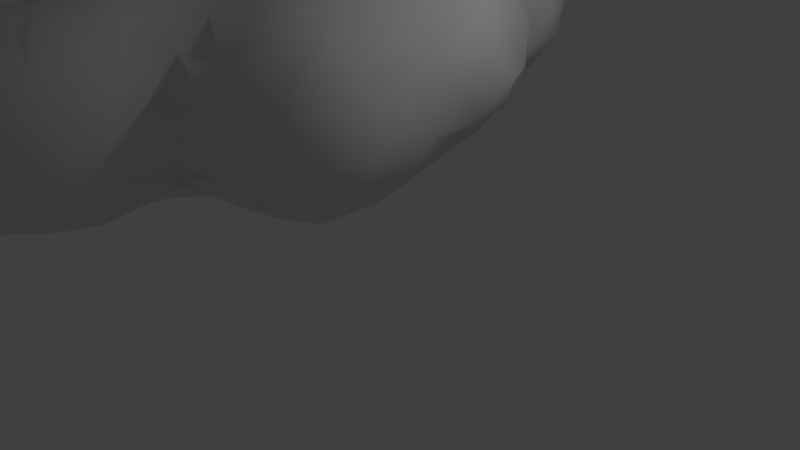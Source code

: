 # Source: cave.blend  (saved by Blender 2.69.0; exported with 4.5.12 LTS)
import bpy
from mathutils import Matrix  # noqa: F401  (used for matrix-valued properties, if any)

bpy.ops.wm.read_factory_settings(use_empty=True)
scene = bpy.context.scene
scene.name = 'Scene'

# ---- collections
col_collection_1 = bpy.data.collections.new('Collection 1'); scene.collection.children.link(col_collection_1)

# ---- world
world_world = bpy.data.worlds.new('World'); scene.world = world_world
world_world.color = (0.05088, 0.05088, 0.05088)
world_world.use_sun_shadow = False
world_world.sun_shadow_jitter_overblur = 0.0
world_world.cycles.sampling_method = 'MANUAL'
world_world.cycles.sample_map_resolution = 256

# ---- cameras
cam_camera = bpy.data.cameras.new('Camera')
cam_camera.clip_end = 100.0
cam_camera.lens = 35.0
cam_camera.sensor_width = 32.0
cam_camera.sensor_height = 18.0
cam_camera.ortho_scale = 7.314
cam_camera.dof.focus_distance = 0.0
cam_camera.dof.aperture_fstop = 128.0

# ---- lights
light_lamp = bpy.data.lights.new('Lamp', 'POINT')
light_lamp.transmission_factor = 0.0
light_lamp.cutoff_distance = 30.0
light_lamp.energy = 100.0
light_lamp.shadow_buffer_clip_start = 1.001
light_lamp.shadow_soft_size = 0.1
light_lamp.shadow_maximum_resolution = 0.006
light_lamp.use_absolute_resolution = True
light_lamp.cycles.use_multiple_importance_sampling = False

# ---- meshes
me_mesh = bpy.data.meshes.new('Mesh')
me_mesh.from_pydata([(-5.4, -1.0, -1.54), (-5.0, -1.4, -1.717), (-5.0, -1.065, -1.4), (-4.62, -0.6, -1.0), (-5.0, -0.6578, -0.6), (-4.7, -1.0, 0.2), (-5.0, -0.3584, 0.2), (-5.4, -1.0, -0.1831), (-5.015, -1.4, 0.2), (-5.0, -0.2, -0.6961), (-5.0, 0.2, -0.972), (-5.4, 0.6, -0.9119), (-5.363, 0.2, -0.6), (-5.195, -0.2, -0.2), (-5.4, 0.1352, 0.2), (-5.8, 0.3939, -0.2), (-5.92, 0.6, -0.6), (-6.2, 0.6157, -0.2), (-6.2, 1.0, -0.899), (-5.8, 0.9197, -1.0), (-5.8, 1.4, -1.247), (-6.2, 1.8, -1.128), (-5.807, 2.2, -1.4), (-5.8, 2.6, -1.578), (-5.8, 3.0, -1.73), (-6.2, 2.6, -1.222), (-6.2, 3.0, -1.377), (-6.6, 3.0, -1.174), (-6.6, 3.4, -1.303), (-6.2, 3.4, -1.595), (-6.6, 3.8, -1.447), (-6.2, 3.8, -1.741), (-6.6, 4.2, -1.628), (-6.446, 4.6, -1.8), (-6.6, 5.0, -1.671), (-6.2, 5.0, -1.851), (-6.6, 5.8, -1.614), (-6.2, 6.2, -1.671), (-5.8, 5.8, -1.584), (-5.547, 6.2, -1.4), (-5.4, 5.8, -1.357), (-5.4, 6.6, -1.316), (-5.0, 6.2, -1.224), (-5.4, 7.0, -1.128), (-5.0, 7.027, -1.0), (-4.6, 6.6, -1.155), (-4.6, 5.8, -1.018), (-5.0, 5.4, -1.16), (-4.6, 5.4, -0.8696), (-4.761, 5.0, -1.0), (-3.8, 5.0, -0.7342), (-3.8, 5.8, -0.9099), (-4.2, 6.062, -1.0), (-3.8, 6.6, -0.7467), (-3.4, 6.2, -0.7575), (-3.0, 6.2, -0.6245), (-3.4, 6.6, -0.4039), (-3.0, 6.531, -0.2), (-3.4, 6.803, 0.2), (-3.0, 6.6, 0.3091), (-3.4, 6.6, 0.7206), (-3.0, 6.2, 1.123), (-3.4, 5.8, 1.348), (-2.6, 5.602, 1.4), (-3.0, 5.4, 1.464), (-2.2, 6.005, 1.0), (-2.6, 6.419, 0.6), (-2.2, 6.211, 0.2), (-1.8, 5.818, 1.0), (-1.4, 5.623, 1.0), (-1.8, 5.4, 1.428), (-1.4, 4.6, 1.514), (-1.8, 4.2, 1.524), (-1.8, 3.8, 1.373), (-1.59, 3.4, 1.4), (-1.8, 3.0, 1.352), (-1.4, 2.6, 1.339), (-1.304, 5.0, 1.4), (-2.2, 5.0, 1.616), (-2.6, 4.6, 1.504), (-1.8, 5.987, 0.2), (-1.4, 5.731, 0.2), (-1.8, 5.4, -0.5251), (-1.4, 5.4, -0.3021), (-2.2, 5.591, -0.6), (-1.817, 5.8, -0.2), (-2.2, 6.075, -0.2), (-3.8, 6.885, 0.6), (-4.2, 6.6, 1.012), (-4.6, 6.865, 1.0), (-5.0, 6.6, 1.096), (-4.2, 7.18, 0.6), (-3.8, 7.064, 0.2), (-4.277, 7.4, -0.2), (-4.2, 7.0, -0.811), (-5.0, 7.511, -0.2), (-4.6, 7.513, 0.2), (-5.0, 7.4, 0.4144), (-5.4, 7.4, 0.07364), (-5.8, 7.4, -0.0859), (-5.4, 7.4, -0.4492), (-5.8, 7.4, -0.6815), (-6.2, 7.4, -1.012), (-6.2, 7.101, -1.4), (-6.632, 7.4, -1.0), (-6.6, 7.527, -0.6), (-6.78, 7.4, -0.2), (-6.2, 7.48, -0.2), (-6.2, 7.276, 0.2), (-6.6, 7.0, 0.4228), (-6.2, 6.6, 0.6481), (-6.528, 6.2, 0.6), (-5.8, 6.2, 0.7759), (-5.8, 6.917, 0.6), (-5.4, 7.0, 0.7444), (-5.461, 5.8, 1.0), (-5.4, 5.4, 1.308), (-5.8, 5.4, 0.7256), (-7.0, 6.6, 0.4369), (-7.28, 6.2, 0.2), (-7.4, 6.6, -0.01004), (-7.087, 5.8, 0.2), (-7.513, 6.2, -0.2), (-7.0, 7.363, -0.6), (-7.376, 7.0, -0.6), (-4.6, 7.336, 0.6), (-3.4, 5.4, -0.8991), (-3.0, 4.6, -0.6641), (-3.0, 5.0, -0.8335), (-2.6, 5.4, -0.8236), (-2.6, 4.452, -0.6), (-3.0, 4.2, -0.5029), (-2.6, 3.8, -0.4601), (-2.564, 3.4, -0.6), (-1.8, 3.4, -0.4657), (-1.4, 3.8, -0.4797), (-1.4, 4.6, -0.5359), (-1.8, 4.412, -0.6), (-1.0, 4.2, -0.4161), (-2.2, 4.2, -0.5257), (-0.6, 3.8, -0.5027), (-0.6, 4.2, -0.2445), (-1.0, 3.0, -0.5811), (-0.6, 3.138, -0.6), (-0.6, 2.369, -0.6), (-1.0, 2.2, -0.7443), (-1.0, 1.8, -1.121), (-0.6, 1.743, -1.0), (-0.2, 1.4, -1.114), (-0.2, 1.8, -0.8493), (-0.2, 2.2, -0.6153), (-1.4, 2.6, -0.6886), (-0.2, 3.0, -0.5034), (0.2, 2.6, -0.3876), (0.2, 3.0, -0.2352), (-3.4, 4.342, -0.6), (-2.2, 4.6, -0.6986), (-1.8, 5.0, -0.6635), (-5.4, 5.4, -1.513), (-7.0, 5.8, -1.378), (-6.866, 5.4, -1.4), (-7.0, 5.0, -1.174), (-6.908, 4.6, -1.4), (-7.0, 4.2, -1.174), (-7.0, 3.4, -1.124), (-7.4, 3.578, -1.0), (-7.4, 2.6, -1.075), (-7.0, 2.712, -1.0), (-7.4, 2.2, -0.7635), (-7.0, 2.058, -0.6), (-7.4, 1.942, -0.2), (-6.982, 1.8, -0.2), (-7.8, 1.907, 0.2), (-6.817, 1.4, -0.2), (-6.6, 1.8, -0.8249), (-6.6, 1.2, -0.6), (-6.346, 1.4, -1.0), (-6.412, 2.2, -1.0), (-7.8, 1.897, -0.6), (-7.907, 1.8, -0.2), (-7.8, 2.185, -1.0), (-8.2, 1.971, -1.0), (-8.6, 1.581, -0.6), (-8.2, 1.739, -0.6), (-8.606, 1.8, -1.0), (-7.8, 2.6, -1.24), (-8.258, 3.0, -1.4), (-8.6, 2.2, -1.321), (-7.8, 3.4, -1.161), (-7.092, 4.6, -1.0), (-7.127, 5.0, -0.6), (-7.108, 4.6, -0.2), (-7.0, 5.039, -0.2), (-6.752, 5.4, 0.2), (-7.4, 4.101, -0.6), (-7.159, 5.4, -1.0), (-7.31, 5.8, -1.0), (-7.142, 6.2, -1.4), (-7.0, 6.6, -1.504), (-6.6, 6.6, -1.657), (-6.6, 7.0, -1.489), (-7.455, 6.2, -1.0), (-7.555, 6.6, -0.6), (-7.4, 6.7, -1.0), (-5.8, 5.155, -1.8), (-5.8, 3.8, -1.929), (-5.4, 3.4, -1.999), (-5.4, 4.2, -1.953), (-5.4, 2.6, -1.875), (-5.0, 2.2, -1.964), (-5.4, 2.2, -1.712), (-5.0, 1.8, -1.79), (-5.315, 1.4, -1.4), (-5.4, 1.0, -1.147), (-5.0, 1.0, -1.306), (-5.0, 0.6, -1.128), (-4.6, 0.7211, -1.4), (-4.2, 1.0, -1.746), (-4.2, 1.4, -1.999), (-4.6, 1.8, -2.029), (-4.2, 2.2, -2.144), (-3.8, 1.8, -2.131), (-4.616, 1.4, -1.8), (-3.8, 1.0, -1.887), (-3.4, 0.703, -1.8), (-3.8, 0.6, -1.652), (-3.576, 0.2, -1.4), (-3.8, -0.2, -1.227), (-3.4, -0.7579, -1.4), (-3.0, -0.6, -1.358), (-2.6, -0.2361, -1.4), (-3.0, -0.08879, -1.4), (-2.6, 0.2, -1.639), (-2.2, 0.7849, -1.8), (-1.8, 1.0, -1.744), (-1.4, 0.6, -1.711), (-1.8, 0.2, -1.635), (-1.0, 0.2, -1.665), (-1.4, -0.2, -1.485), (-1.0, -0.3318, -1.4), (-1.4, -0.6, -1.284), (-1.4, -1.0, -1.15), (-1.0, -0.9019, -1.0), (-1.239, -1.4, -1.0), (-1.0, -1.376, -0.6), (-0.6, -1.0, -0.7115), (-0.2, -0.7589, -1.0), (-0.6, -0.6, -1.197), (-0.2, 0.04352, -1.4), (0.2, -0.2, -1.227), (0.1933, -0.6, -1.0), (-0.01737, -1.0, -0.6), (0.6, -0.9611, -0.2), (0.6, -0.7761, -0.6), (0.9611, -0.6, -0.2), (-2.2, -0.6, -1.375), (-2.013, -1.0, -1.4), (-1.8, -0.2987, -1.4), (-4.2, -0.6, -1.227), (-4.6, 0.2, -1.211), (-4.2, 0.3936, -1.4), (-3.0, 1.0, -2.026), (-3.4, 1.4, -2.092), (-5.662, 1.8, -1.4), (-4.6, 2.6, -2.108), (-5.0, 3.0, -2.075), (-4.6, 3.4, -1.993), (-5.0, 3.8, -1.948), (-6.6, 0.9594, -0.2), (-5.8, 0.6, 0.4506), (-5.8, 1.0, 0.8586), (-6.323, 1.0, 0.6), (-4.405, -1.0, -1.4), (-4.2, -1.4, -1.705), (-3.8, -1.621, -1.8), (-3.8, -1.0, -1.552), (-3.4, -1.8, -1.829), (-3.8, -2.2, -1.934), (-3.4, -3.0, -1.689), (-3.553, -3.4, -1.4), (-3.4, -3.58, -1.0), (-3.8, -3.706, -0.6), (-4.2, -3.649, -1.0), (-4.2, -3.55, -0.2), (-4.6, -3.494, -1.0), (-4.2, -3.449, -1.4), (-4.6, -3.287, -1.4), (-4.2, -3.0, -1.757), (-4.2, -2.6, -1.89), (-4.6, -2.2, -1.905), (-5.0, -2.6, -1.845), (-5.4, -2.2, -2.025), (-6.2, -2.2, -2.061), (-5.8, -1.8, -2.103), (-7.0, -2.2, -2.026), (-7.0, -1.8, -2.197), (-6.692, -1.4, -2.2), (-7.4, -1.634, -2.2), (-7.8, -1.8, -2.062), (-7.8, -1.0, -2.173), (-7.4, -0.6, -2.06), (-7.4, -0.2611, -1.8), (-7.8, -0.2, -1.954), (-7.0, -0.3931, -1.8), (-6.6, -0.6, -1.846), (-8.2, -0.6, -2.155), (-8.6, -1.0, -2.081), (-8.2, -1.4, -2.054), (-8.6, -1.503, -1.8), (-8.214, -1.8, -1.8), (-8.6, -1.8, -1.42), (-8.2, -2.146, -1.4), (-8.6, -1.827, -0.6), (-8.2, -2.2, -0.8262), (-8.755, -1.8, -1.0), (-9.0, -1.535, -0.6), (-9.0, -1.522, -1.4), (-9.296, -1.4, -1.0), (-9.4, -1.269, -0.6), (-9.4, -1.258, -1.4), (-9.0, -1.192, -1.8), (-9.4, -0.6, -2.052), (-9.4, -0.951, -1.8), (-9.0, -0.2, -2.18), (-9.4, 0.2, -2.181), (-8.6, 0.2, -2.06), (-8.6, 0.6, -1.806), (-9.0, 0.6, -2.01), (-8.2, 0.6, -1.427), (-8.6, 0.9125, -1.4), (-9.8, -0.2, -2.099), (-10.2, 0.2, -2.069), (-9.8, 0.6, -2.128), (-10.2, 1.4, -2.104), (-9.8, 1.8, -2.053), (-10.54, 1.8, -2.2), (-10.2, 2.2, -2.148), (-11.4, 2.6, -2.058), (-11.63, 1.8, -2.2), (-11.8, 2.2, -2.115), (-11.8, 1.4, -2.145), (-11.4, 1.0, -2.095), (-11.0, 1.353, -2.2), (-11.4, 0.6488, -1.8), (-11.8, 0.6, -1.583), (-11.4, 0.358, -1.4), (-11.8, 0.4516, -0.6), (-11.05, 0.2, -0.6), (-11.21, 0.2, -1.0), (-11.0, 0.1906, -1.4), (-10.6, 0.1723, -1.8), (-10.6, 0.6, -1.94), (-10.6, 1.0, -2.07), (-10.4, -0.2, -1.8), (-10.6, -0.3561, -1.4), (-10.2, -0.6, -1.582), (-10.48, -0.6, -1.0), (-10.6, -0.3614, -0.6), (-10.2, -0.7334, -0.6), (-9.805, -1.0, -0.6), (-9.937, -1.0, -1.0), (-9.8, -0.994, -1.4), (-9.8, -0.7086, -1.8), (-10.82, -0.2, -1.0), (-12.13, 0.6, -1.0), (-12.2, 1.0, -0.2427), (-11.8, 0.6873, -0.2), (-12.2, 0.7249, -0.6), (-12.5, 1.0, -1.0), (-12.2, 0.7531, -1.4), (-12.6, 1.281, -1.4), (-12.35, 1.4, -1.8), (-12.6, 1.769, -1.8), (-12.2, 1.8, -2.01), (-12.6, 2.2, -2.021), (-12.2, 2.6, -2.079), (-12.6, 3.0, -2.134), (-12.2, 3.4, -2.019), (-13.0, 3.4, -1.983), (-13.4, 3.0, -1.999), (-13.4, 3.379, -1.8), (-13.8, 3.0, -1.669), (-13.8, 3.342, -1.4), (-13.72, 2.6, -1.8), (-13.52, 2.2, -1.8), (-13.0, 2.6, -2.125), (-13.8, 2.1, -1.4), (-13.4, 1.8, -1.466), (-13.8, 1.964, -1.0), (-13.51, 1.8, -0.6), (-13.62, 2.2, -0.2), (-13.8, 2.6, -0.2112), (-13.57, 3.4, -0.2), (-13.4, 3.8, -0.5691), (-13.8, 3.494, -1.0), (-13.91, 2.2, -0.6), (-14.04, 2.6, -0.6), (-14.01, 2.6, -1.4), (-13.0, 1.8, -0.2484), (-13.0, 1.557, -0.6), (-13.4, 1.655, -1.0), (-13.0, 1.59, -1.4), (-13.0, 1.924, -1.8), (-12.88, 1.4, -1.0), (-12.6, 1.239, -0.6), (-13.0, 2.2, 0.11), (-12.6, 1.8, -0.06449), (-12.43, 2.2, 0.2), (-12.09, 1.0, -1.8), (-7.8, -2.447, -1.4), (-7.4, -2.596, -1.4), (-7.4, -2.37, -1.8), (-7.8, -2.159, -1.8), (-7.0, -2.6, -1.569), (-7.0, -2.812, -1.0), (-7.4, -2.632, -0.6), (-6.6, -2.892, -0.6), (-6.6, -2.825, -1.4), (-6.2, -3.0, -1.175), (-6.6, -2.507, -1.8), (-5.8, -3.0, -1.443), (-5.8, -2.703, -1.8), (-5.8, -3.178, -1.0), (-6.2, -3.027, -0.6), (-5.4, -3.226, -0.6), (-5.0, -3.33, -1.0), (-5.0, -3.173, -0.2), (-4.6, -3.357, -0.2), (-4.824, -3.4, -0.6), (-4.6, -3.0, 0.1532), (-4.6, -2.6, 0.3798), (-5.0, -2.2, 0.3541), (-4.6, -1.8, 0.4857), (-5.194, -2.6, 0.2), (-5.8, -2.2, 0.3199), (-6.465, -2.2, 0.2), (-5.0, -3.0, -1.581), (-7.605, -2.6, -1.0), (-3.0, -3.367, -1.0), (-3.0, -3.103, -1.4), (-3.0, -2.6, -1.7), (-3.183, -2.2, -1.8), (-2.6, -1.8, -1.671), (-3.0, -1.4, -1.676), (-2.2, -1.4, -1.563), (-2.2, -2.2, -1.496), (-5.4, -1.4, -1.897), (-5.8, -1.05, -1.8), (-2.6, -3.0, -1.195), (-2.2, -2.6, -1.283), (-2.2, -3.0, -0.6637), (-1.8, -2.775, -0.6), (-1.865, -2.6, -1.0), (-2.6, -3.0, 0.1863), (-3.0, -2.606, 0.6), (-3.0, -3.0, 0.3364), (-2.6, -1.8, 0.9547), (-2.2, -2.2, 0.8212), (-9.4, -1.0, -0.2265), (-9.4, -0.6, 0.07307), (-9.8, -0.2, 0.1118), (-9.981, -0.6, -0.2), (-8.796, 1.4, -1.0), (-9.0, 1.8, -1.449), (-9.0, 2.2, -1.594), (-9.0, 0.6, 0.02755), (-9.0, 0.976, -0.2), (-8.6, 0.6, -0.167), (-8.155, 0.6, -0.6), (-8.2, 0.7239, -1.0), (-8.2, 0.2, -0.09084), (-8.6, -0.2, 0.1721), (-7.8, -0.2, -0.0209), (-8.687, 1.0, -0.6), (-9.4, 1.0, 0.1152), (-7.4, -2.433, -0.2), (-7.82, -2.2, -0.2), (-8.2, 0.2, -1.877), (-7.8, 0.4343, -1.0), (-7.8, 0.2, -1.577), (-8.6, -1.0, 0.1045), (-7.4, -1.8, 0.2482), (-7.8, -1.0, 0.1986), (-8.2, -1.4, 0.07558), (-7.0, -0.8671, 0.2), (-7.0, -1.4, 0.3655), (-6.6, -1.042, 0.2), (-6.2, -1.4, 0.2829), (-5.647, -1.4, 0.2), (-7.8, -1.8, 0.1026), (-7.4, -0.6, 0.0958), (-7.4, -0.2, -0.2362), (-6.2, -2.849, -0.2), (-6.6, -2.684, -0.2), (-6.6, -1.8, 0.3251), (-7.0, -1.073, -2.2), (-6.6, -0.2891, -1.4), (-6.2, -0.389, -1.0), (-6.2, -0.6, -1.543), (-6.6, -0.6, -0.06497), (-5.8, -0.8321, -0.2), (-7.8, -2.468, -0.6), (-8.259, -1.8, -0.2), (-8.6, -1.531, -0.2), (-8.2, -0.6, 0.177), (-7.0, -2.2, 0.1163), (-6.6, -0.2645, -0.6), (-7.0, -0.3448, -0.2), (-5.8, -3.0, -0.295), (-6.2, -1.0, -1.954), (-6.2, -0.6, -0.341), (-7.0, -2.6, -0.3171), (-5.8, -2.6, 0.1364), (-5.8, -0.7118, -1.4), (-5.0, -1.8, -1.905), (-5.4, -3.0, -0.155), (-5.4, -1.8, 0.3074), (-4.2, -2.6, 0.5135), (-4.2, -1.8, -1.841), (-3.4, -3.508, -0.2), (-3.0, -3.4, -0.4457), (-3.8, -3.4, 0.0485), (-3.4, -3.233, 0.2), (-3.8, -3.0, 0.4063), (-4.2, -3.195, 0.2), (-3.0, -2.2, 0.8149), (-1.8, -2.619, 0.2), (-2.2, -2.6, 0.51), (-1.603, -2.6, -0.2), (-2.2, -3.011, -0.2), (-1.4, -1.8, -1.071), (-3.8, -2.2, 0.7342), (-3.577, -2.6, 0.6), (-3.4, -1.8, 0.8379), (-4.2, -1.0, 0.5305), (-4.2, -0.2, 0.8405), (-3.8, 0.2, 0.979), (-2.6, -2.6, -1.521), (-2.6, -3.256, -0.6), (-1.8, -2.269, 0.6), (-2.6, -1.0, 1.13), (-2.2, -1.618, 1.0), (-2.6, 0.6, -1.818), (-2.6, 0.5815, 1.0), (-2.2, 0.2, 1.079), (-1.8, -2.2, -1.269), (-1.826, -1.8, -1.4), (-1.4, -2.2, -0.7583), (-1.4, -2.222, 0.2), (-1.253, -2.2, -0.2), (-1.115, -1.8, 0.2), (-1.0, -1.624, -0.2), (-0.9627, -1.4, 0.2), (-0.6, -1.247, -0.2), (-0.2, -1.173, 0.2), (-1.4, -1.8, 0.5995), (-1.4, -1.4, 0.7739), (-1.0, -0.2, 1.158), (-0.6, 0.2, 1.304), (-11.8, 3.0, -1.997), (-11.8, 3.646, -1.8), (-12.18, 4.2, -1.4), (-12.6, 4.113, -1.4), (-11.4, 3.8, -1.679), (-11.4, 4.561, -1.4), (-11.8, 4.6, -1.206), (-11.56, 5.0, -1.0), (-11.0, 5.26, -1.0), (-10.6, 5.0, -1.206), (-10.6, 5.4, -0.6138), (-11.0, 5.492, -0.2), (-11.0, 5.361, 0.2), (-10.2, 5.149, 0.2), (-9.8, 5.086, -0.2), (-9.4, 4.938, -0.2), (-9.0, 4.752, 0.2), (-9.8, 5.0, -0.6309), (-10.51, 5.4, -0.2), (-11.69, 5.0, 0.2), (-11.86, 5.0, -0.2), (-11.0, 4.7, -1.4), (-11.0, 4.2, -1.541), (-11.0, 3.4, -1.644), (-11.4, 3.224, -1.8), (-10.2, 3.4, -1.673), (-9.8, 3.083, -1.8), (-9.4, 3.4, -1.644), (-9.8, 3.8, -1.542), (-9.4, 4.02, -1.4), (-9.8, 4.2, -1.361), (-9.4, 4.6, -1.017), (-9.8, 4.771, -1.0), (-10.2, 4.6, -1.276), (-10.24, 4.2, -1.4), (-9.4, 2.62, -1.8), (-9.0, 3.0, -1.614), (-10.6, 3.8, -1.501), (-12.6, 4.269, -1.0), (-12.76, 4.2, -0.6), (-12.2, 4.552, -0.2), (-12.6, 4.149, -0.2), (-10.6, 1.0, 0.3463), (-11.4, 1.0, 0.2161), (-10.6, 0.6, 0.06069), (-10.2, 3.0, -1.906), (-9.8, 1.0, 0.2969), (-9.4, 2.2, -1.865), (-9.4, 2.2, 0.7267), (-9.4, 1.8, 0.5307), (-9.0, 1.8, 0.3797), (-13.0, 4.105, -1.0), (-10.64, 0.2, -0.2), (-11.0, 0.4197, -0.2), (-10.6, 2.6, -2.091), (-9.8, 2.6, -2.017), (-9.4, 0.2, 0.1953), (-9.033, -0.2, 0.2), (-9.4, 1.531, -1.8), (-9.4, 1.0, -1.92), (-10.6, 2.2, 0.7682), (-11.0, 2.6, 0.5523), (-11.0, 1.8, 0.5846), (-11.4, 2.2, 0.4873), (-11.0, 3.8, 0.7384), (-10.89, 3.4, 0.6), (-10.6, 4.2, 0.8411), (-11.8, 5.0, -0.6487), (-9.632, 4.6, 0.6), (-9.4, 4.2, 0.8554), (-9.8, 3.8, 0.9236), (-9.0, 4.461, 0.6), (-10.2, 4.6, 0.7078), (-8.6, 2.6, -1.455), (-8.6, 2.081, 0.6), (-8.6, 3.4, 0.9351), (-8.2, 3.8, 0.653), (-9.0, 3.0, 0.9564), (-9.0, 4.2, -1.235), (-7.4, 5.8, -0.5552), (-8.6, 4.52, 0.2), (-12.2, 2.6, 0.4016), (-13.0, 2.6, 0.2853), (-12.6, 3.76, -1.8), (-12.6, 3.739, 0.2), (-12.2, 3.4, 0.4652), (-11.8, 3.8, 0.5492), (-11.97, 4.6, 0.2), (-11.0, 1.8, -2.293), (-11.4, 3.4, 0.5455), (-11.4, 5.342, -0.6), (-11.06, 5.0, 0.6), (-11.4, 4.6, 0.7034), (-9.4, 2.6, 0.8608), (-9.8, 1.8, 0.6743), (-10.6, 4.545, -1.4), (-10.2, 5.238, -0.6), (-13.4, 3.732, -1.4), (-13.01, 3.4, 0.2), (-11.8, 1.8, 0.3474), (-14.07, 3.0, -1.0), (-13.0, 3.8, -1.636), (-13.4, 3.865, -1.0), (-13.16, 3.8, -0.2), (-12.2, 1.8, 0.1277), (-11.8, 3.0, 0.4606), (-12.6, 3.0, 0.4402), (-12.2, 4.485, -1.0), (-12.2, 4.184, 0.2), (-10.6, 1.4, 0.5506), (-11.0, 3.0, -1.818), (-10.2, 3.4, 0.8514), (-10.7, 3.0, 0.6), (-10.2, 4.981, -1.0), (-10.6, 4.952, 0.6), (-13.4, 2.6, 0.1081), (-11.8, 1.0, 0.08595), (-10.42, -0.2, -0.2), (-10.2, 0.7058, 0.2), (-9.8, 3.0, 0.9084), (-11.91, 1.4, 0.2), (-9.0, -1.226, -0.2), (-7.4, 0.05423, -1.4), (-9.0, 1.0, -1.666), (-9.0, 1.363, -1.4), (-12.44, 1.4, -0.2), (-13.23, 3.0, 0.2), (-10.2, 0.2, 0.08019), (-9.8, 1.4, 0.4926), (-9.4, 1.4, 0.2892), (-9.4, 3.4, 0.975), (-4.2, -1.498, 0.6), (-3.8, -1.4, 0.7397), (-4.2, -2.159, 0.6), (-5.4, -0.7574, -1.0), (-4.6, -0.6, 0.4027), (-4.2, 0.4654, 1.0), (-2.6, -0.2, 1.162), (-3.0, -0.8933, 1.0), (-1.8, -1.8, 0.8797), (-6.2, -1.4, -2.107), (-5.8, -0.6468, -0.6), (-5.4, 0.6, 0.6894), (-4.6, 0.2, 0.9317), (-4.6, 1.0, 0.9101), (-4.2, 1.4, 0.7854), (-4.6, 1.8, 0.713), (-7.0, -0.1232, -0.6), (-7.622, 0.2, -0.6), (-7.593, 3.0, 1.0), (-7.4, 3.4, 1.042), (-7.063, 3.8, 1.0), (-6.6, 3.8, 1.041), (-6.6, 3.4, 1.203), (-6.2, 3.4, 1.051), (-6.6, 2.6, 1.057), (-6.2, 2.722, 1.0), (-5.0, 1.4, 0.9037), (-5.4, 1.81, 1.0), (-5.0, 2.2, 0.7462), (-4.2, 3.0, 1.297), (-4.2, 2.6, 0.8522), (-4.609, 3.0, 1.0), (-11.4, 1.4, 0.4382), (-11.65, 4.2, 0.6), (-9.0, 1.4, -0.0898), (-8.204, 4.2, -0.6), (-8.2, 3.8, -1.093), (-8.6, 4.2, -1.037), (-8.22, 4.2, 0.2), (-8.631, 4.2, 0.6), (-10.2, 1.533, 0.6), (-10.2, 2.6, 0.8389), (-8.6, 1.757, 0.2), (-8.6, 2.6, 0.8891), (-9.0, 3.8, -1.415), (-8.6, 3.4, -1.43), (-9.0, 4.6, -0.8572), (-8.6, 4.535, -0.6), (-9.0, 3.8, 0.9363), (-7.07, 2.6, 1.0), (-7.8, 2.6, 0.8792), (-7.657, 2.2, 0.6), (-8.2, 3.0, 0.918), (-7.8, 3.4, 0.8907), (-7.8, 3.8, -0.851), (-8.019, 4.2, -0.2), (-7.8, 4.074, 0.2), (-7.4, 4.034, 0.6), (-6.718, 1.8, 0.6), (-7.0, 3.0, 1.192), (-5.8, 2.2, 0.9451), (-5.502, 1.4, 1.0), (-5.0, 4.638, 1.8), (-4.6, 4.903, 1.8), (-4.2, 4.535, 1.8), (-4.2, 4.09, 1.8), (-5.8, 4.6, 1.114), (-5.515, 4.2, 1.4), (-5.4, 4.6, 1.628), (-5.8, 4.2, 0.9765), (-5.588, 3.8, 1.0), (-6.2, 3.8, 0.9115), (-5.149, 3.4, 1.0), (-6.2, 5.4, 0.4274), (-6.034, 5.0, 0.6), (-6.6, 4.988, 0.2), (-4.734, 3.4, 1.4), (-5.0, 4.2, 1.74), (-5.0, 5.4, 1.556), (-4.6, 5.666, 1.4), (-4.2, 5.4, 1.529), (-4.2, 5.8, 1.316), (-3.8, 5.544, 1.4), (-4.2, 5.0, 1.708), (-3.8, 3.8, 1.72), (-4.983, 2.6, 0.6), (-4.2, 3.4, -1.801), (-4.2, 3.4, 1.613), (-4.2, 4.6, -0.7285), (-3.8, 4.2, -0.7258), (-3.824, 3.8, -1.0), (-3.46, 3.4, -1.0), (-3.4, 3.8, -0.6285), (-4.529, 4.6, -1.0), (-3.8, 4.6, 1.684), (-3.4, 5.0, 1.469), (-3.0, 3.4, 1.483), (-3.0, 3.822, 1.4), (-2.6, 4.2, 1.366), (-3.0, 4.429, 1.4), (-3.8, 1.8, 0.7928), (-4.6, 3.783, -1.8), (-4.2, 3.8, -1.513), (-4.6, 4.2, -1.535), (-4.6, 3.8, 1.717), (-2.6, 1.4, 1.154), (-3.0, 1.0, 0.932), (-3.0, 2.2, 1.322), (-2.514, 2.2, 1.4), (-2.6, 1.8, 1.293), (-3.4, 2.6, 1.328), (-3.0, 3.4, -0.7085), (-0.8908, 4.6, -0.2), (-3.4, -0.2, 0.974), (-3.8, -0.6, 0.7674), (-3.8, 2.6, -2.041), (-3.4, 2.6, -1.876), (-3.8, 3.0, -1.807), (-3.8, 2.47, 1.0), (-2.2, 1.0, 1.165), (-2.2, 2.2, -1.518), (-1.8, 2.2, -1.247), (-1.8, 1.8, -1.543), (-3.0, 2.6, -1.651), (-2.657, 2.6, -1.4), (-2.6, 2.063, -1.8), (-2.6, 1.4, -2.025), (-2.2, 1.4, -1.866), (-2.2, 2.6, 1.415), (-1.0, 1.384, -1.4), (-1.4, 2.153, -1.0), (-1.4, 1.8, -1.301), (-0.2, 2.6, 1.45), (-0.6, 2.28, 1.4), (-0.2, 1.8, 1.487), (-0.4299, 1.4, 1.4), (-1.0, 2.2, 1.283), (-3.0, 1.507, 1.0), (-1.107, -1.8, -0.6), (-1.4, 1.4, -1.55), (0.2, -1.137, -0.2), (-0.2, -0.9854, 0.6), (1.103, 0.6, -0.2), (1.157, 0.2, 0.2), (1.053, 0.6, 0.6), (1.0, 1.0, 0.8218), (1.0, 1.4, 0.9982), (1.186, 1.4, 0.6), (1.178, 1.8, 0.2), (1.065, 1.4, -0.2), (1.0, -0.2, 0.5113), (0.9088, 0.6, -0.6), (0.6, 0.6, -0.9183), (-3.0, -1.0, -1.533), (-3.138, 0.2, 1.0), (-3.4, 0.6, 0.9326), (-3.4, 2.062, 1.0), (-3.4, 1.4, 0.8866), (-1.8, 0.6, 1.207), (-1.4, 0.2, 1.212), (-0.2, 0.6, -1.432), (-0.6, 0.6, -1.621), (0.2, 0.2, 1.236), (0.6, 0.6, 1.138), (0.527, -0.2, 1.0), (-0.2, 0.6, 1.345), (0.6, 2.2, -0.4086), (0.6, 2.6, 0.06215), (0.6, 1.826, -0.6), (0.2, 2.6, 1.259), (0.6, 2.2, 1.161), (0.3637, 3.0, 1.0), (0.4319, 3.4, 0.6), (0.2, 3.4, 1.182), (0.2, 3.8, 0.1052), (0.2, 3.947, 0.6), (0.6858, 2.6, 0.6), (0.9886, 2.2, 0.2), (-0.01369, 2.2, 1.4), (-3.0, -1.4, 0.943), (-2.6, 3.0, 1.464), (-1.0, 0.6, 1.304), (-0.6, 1.0, 1.348), (-0.6, 3.4, 1.67), (-0.2, 3.798, 1.4), (-0.6, 4.023, 1.4), (-4.811, -0.2, 0.6), (-5.0, 0.6, 0.85), (-3.4, -1.0, 0.8583), (-3.0, 1.8, -2.058), (-3.0, 2.2, -1.923), (-3.4, 2.2, -2.055), (-1.0, -1.02, 0.6), (-1.8, 3.0, -0.6134), (-1.8, 2.6, -0.8756), (-1.0, 3.8, 1.558), (-5.4, 2.6, 0.6745), (-3.8, 1.0, 0.8936), (-1.8, -0.6, 1.029), (-1.8, -1.171, 1.0), (-2.2, 2.6, -1.13), (-5.923, 1.8, 1.0), (-6.2, 1.4, 0.8984), (-6.6, 1.4, 0.5332), (-5.8, 3.0, 0.7924), (-2.2, -0.6, 1.166), (-3.0, 3.0, -1.167), (-2.6, 2.941, -1.0), (-7.0, -0.1488, -1.4), (-7.0, 2.2, 0.6921), (-6.6, 2.2, 0.8718), (-7.0, 4.213, 0.6), (-5.143, 0.2, 0.6), (-4.2, 3.0, -2.006), (-3.8, 3.4, -1.48), (-5.4, 3.126, 0.6), (-3.4, 3.0, -1.539), (-8.2, 2.2, 0.6902), (-7.4, 4.2, 0.04157), (-6.2, 4.2, 0.7389), (-4.2, 2.2, 0.6493), (-5.0, 4.2, -1.811), (-4.225, 4.2, -1.0), (-4.748, 4.6, -1.4), (-5.4, 5.0, -1.736), (-4.6, 6.2, 1.198), (-6.6, 4.6, 0.3639), (-7.0, 4.488, 0.2), (-6.6, 5.8, 0.4667), (-7.0, 7.0, -1.293), (-7.042, 7.0, 0.2), (-5.8, 4.6, -1.959), (-5.8, 6.6, -1.505), (-5.8, 7.0, -1.307), (-6.2, 4.6, 0.5628), (-5.987, 5.8, 0.6), (-5.272, 4.6, -1.8), (-5.212, 3.8, 1.4), (-5.0, 5.8, 1.294), (-5.0, 7.366, -0.6), (-5.0, 7.0, 0.917), (-4.2, 6.6, -1.004), (-3.8, 7.0, -0.2848), (-5.0, 4.984, -1.4), (-5.578, 5.0, 1.4), (-5.327, 6.2, 1.0), (-3.8, 6.2, 1.145), (-2.2, 3.4, 1.286), (-3.0, 5.8, -0.8458), (-2.6, 5.974, -0.6), (-2.6, 6.354, -0.2), (-3.4, 3.0, 1.494), (-3.4, 4.2, 1.56), (-0.6, 4.591, 0.2), (-0.2, 4.318, 0.6), (-0.6, 4.6, 0.7241), (-0.9287, 5.0, 1.0), (-1.0, 4.6, 1.269), (-0.2, 4.2, 0.09652), (-1.049, 5.0, -0.2), (-0.8241, 5.0, 0.2), (-1.036, 5.4, 0.2), (-1.8, 2.2, 1.321), (-2.2, 3.0, -0.7695), (-2.2, 4.071, 1.4), (-1.0, 1.0, -1.628), (-0.6, 1.8, 1.352), (-1.4, 1.8, 1.227), (-1.0, 1.4, 1.292), (-1.0, 3.0, 1.617), (-1.0, 4.2, 1.413), (0.2, 1.4, -0.9172), (1.175, 1.0, 0.2), (0.513, 1.4, 1.4), (0.47, 3.0, 0.2), (-0.02545, 3.0, 1.4), (-0.2, 3.8, -0.3624), (-0.2, 4.18, 1.0), (0.178, 3.8, 1.0), (-1.4, -0.3459, 1.0), (-1.4, 1.0, 1.287), (-0.2, -0.2, 1.224), (0.2, 1.0, -1.1), (0.2, 1.0, 1.392), (1.131, -0.2, -0.2), (1.0, 1.0, -0.311), (0.6, 1.4, -0.6937), (1.0, 1.846, -0.2), (-1.0, -0.6, 0.9151), (-1.8, 1.4, 1.275), (-0.6, -0.2, -1.443), (-0.2001, -0.6, 1.0), (-0.6, 1.165, -1.4), (0.566, -0.2, -1.0), (0.9653, -0.2, -0.6), (0.6, -0.7747, 0.6), (0.2, 0.6, -1.243)], [], [(31, 29, 30), (214, 215, 213), (308, 309, 310), (688, 608, 687), (43, 41, 923), (883, 884, 953), (0, 1, 446), (0, 2, 1), (693, 3, 2), (4, 3, 693), (5, 4, 7), (4, 5, 6), (8, 5, 7), (8, 7, 488), (3, 4, 9), (10, 3, 9), (10, 12, 11), (9, 13, 12), (14, 15, 13), (15, 17, 16), (16, 17, 18), (18, 19, 16), (19, 18, 176), (20, 19, 176), (21, 20, 176), (22, 263, 20, 21), (22, 25, 23), (25, 26, 24, 23), (28, 26, 27), (26, 28, 29), (29, 28, 30), (32, 31, 30), (32, 33, 31), (34, 33, 32), (33, 34, 35), (36, 35, 34), (37, 38, 36), (38, 39, 40), (39, 41, 40), (41, 42, 40), (44, 45, 41), (43, 44, 41), (41, 45, 42), (42, 46, 47), (46, 48, 49, 47), (48, 778, 49), (48, 50, 778), (46, 51, 50, 48), (52, 51, 46), (52, 931, 53, 51), (53, 54, 51), (57, 55, 54, 56), (58, 57, 56), (59, 57, 58), (59, 58, 60), (61, 59, 60), (61, 60, 936), (62, 61, 936), (63, 61, 62), (64, 63, 62), (79, 64, 785), (65, 61, 63), (65, 67, 66), (61, 65, 66), (66, 67, 940), (65, 68, 80, 67), (68, 81, 80), (70, 69, 68), (77, 70, 78), (71, 77, 78), (71, 78, 72), (74, 73, 72), (74, 75, 76), (76, 75, 952), (72, 78, 79), (69, 951, 81), (81, 83, 85), (80, 81, 85), (85, 83, 82), (85, 82, 84), (86, 85, 84), (157, 84, 82), (81, 68, 69), (61, 66, 59), (60, 58, 87, 88), (88, 87, 91), (88, 89, 90), (91, 92, 93), (93, 92, 932), (93, 94, 929), (929, 94, 44), (94, 931, 45, 44), (95, 93, 929), (95, 929, 100), (97, 96, 95), (93, 96, 97), (95, 98, 97), (95, 99, 98), (99, 100, 101), (107, 99, 101), (105, 101, 102), (102, 103, 200, 104), (104, 123, 105), (123, 106, 105), (107, 105, 106), (109, 108, 107, 106), (110, 109, 111), (112, 110, 111), (115, 935, 110, 112), (114, 113, 110), (935, 114, 110), (115, 112, 117), (115, 117, 116), (918, 111, 118, 119), (119, 120, 122), (638, 121, 119, 122), (120, 124, 202), (105, 102, 104), (107, 101, 105), (99, 95, 100), (96, 93, 95), (91, 93, 97), (125, 91, 97), (91, 125, 930), (89, 88, 91, 930), (87, 58, 92), (51, 126, 50), (50, 155, 778), (50, 128, 127, 155), (126, 129, 128), (127, 130, 131), (131, 132, 782), (132, 801, 782), (133, 801, 132), (134, 883, 953, 133), (139, 135, 134), (137, 136, 135, 139), (136, 138, 135), (130, 137, 139), (138, 141, 140, 135), (140, 143, 142), (135, 140, 142), (142, 144, 151), (144, 145, 151), (147, 146, 145), (146, 147, 819), (147, 148, 819), (149, 148, 147), (145, 150, 149, 147), (144, 150, 145), (151, 145, 820), (142, 152, 150, 144), (152, 154, 153, 150), (142, 151, 883), (143, 152, 142), (139, 134, 132), (135, 142, 134), (134, 142, 883), (132, 134, 133), (131, 139, 132), (779, 155, 782), (130, 139, 131), (155, 131, 782), (128, 156, 127), (126, 128, 50), (47, 158, 40), (42, 52, 46), (158, 38, 40), (40, 42, 47), (38, 158, 204), (36, 160, 159, 197), (159, 160, 161), (161, 160, 162), (161, 162, 163), (163, 162, 32), (163, 32, 28, 164), (165, 164, 188), (188, 164, 167, 166), (169, 170, 168), (170, 171, 172), (170, 172, 178), (174, 171, 170, 169), (173, 171, 174, 175), (176, 18, 175), (174, 176, 175), (174, 177, 176), (21, 177, 167), (25, 21, 167), (168, 170, 178), (178, 179, 183), (180, 178, 183, 181), (181, 183, 182, 184), (174, 169, 168), (168, 178, 180), (166, 168, 180), (185, 166, 180), (632, 185, 180, 187), (186, 185, 632), (167, 177, 174, 168), (166, 167, 168), (188, 166, 185), (189, 161, 163), (189, 191, 190), (192, 195, 190), (191, 192, 190), (765, 193, 192), (192, 191, 765), (191, 189, 194), (745, 194, 744), (190, 195, 189), (189, 195, 161), (195, 196, 159, 161), (197, 159, 196), (201, 197, 196), (919, 200, 199, 198), (201, 202, 203), (198, 199, 36, 197), (36, 38, 204, 35), (160, 36, 34), (28, 32, 30), (31, 24, 29), (24, 31, 205), (205, 206, 24), (205, 207, 206), (206, 208, 24), (23, 24, 208), (210, 23, 208), (209, 210, 208), (210, 211, 263), (211, 212, 263), (212, 214, 213), (20, 212, 213), (215, 11, 213), (214, 216, 259, 215), (217, 260, 216), (222, 217, 216), (218, 217, 222), (219, 218, 222), (219, 211, 209), (219, 221, 218), (222, 211, 219), (223, 217, 218), (223, 224, 217), (217, 224, 225), (226, 260, 225), (260, 226, 227), (227, 228, 258), (228, 275, 258), (231, 230, 229), (224, 232, 231), (233, 234, 236, 542), (234, 235, 236), (235, 237, 236), (236, 237, 238), (238, 239, 257), (257, 239, 240), (240, 242, 243, 241), (828, 243, 242), (244, 828, 242), (242, 246, 245), (247, 246, 242), (239, 980, 247), (248, 249, 980), (249, 250, 247), (980, 249, 247), (250, 251, 245), (246, 250, 245), (253, 252, 830, 251), (253, 254, 252), (253, 251, 250), (247, 242, 240), (255, 240, 241, 256), (230, 257, 255), (239, 247, 240), (257, 240, 255), (542, 236, 232), (232, 230, 231), (230, 255, 229), (255, 256, 229), (258, 275, 272), (227, 229, 228), (259, 258, 3), (226, 231, 229, 227), (259, 227, 258), (260, 227, 259), (224, 231, 226), (225, 224, 226), (261, 224, 223), (218, 262, 223), (216, 214, 212), (222, 216, 212), (217, 225, 260), (216, 260, 259), (211, 222, 212), (211, 210, 209), (209, 264, 219), (265, 264, 209), (265, 266, 264), (208, 265, 209), (206, 265, 208), (206, 267, 265), (164, 28, 27, 167), (27, 26, 25, 167), (24, 26, 29), (23, 210, 22), (210, 263, 22), (25, 22, 21), (263, 212, 20), (20, 213, 19), (213, 11, 19), (19, 11, 16), (18, 17, 268, 175), (269, 271, 17), (271, 269, 270), (13, 15, 12), (12, 15, 16), (11, 12, 16), (9, 12, 10), (258, 272, 2), (3, 258, 2), (514, 446, 1), (273, 518, 514, 1), (273, 274, 518), (272, 275, 273), (275, 276, 273), (276, 274, 273), (274, 276, 277), (277, 278, 288), (278, 287, 288), (278, 279, 285), (287, 278, 285), (279, 280, 282, 285), (280, 281, 282), (281, 283, 282), (285, 282, 284, 286), (287, 286, 436), (290, 287, 436), (288, 287, 290), (289, 288, 290), (291, 289, 290), (291, 290, 421), (292, 291, 421), (292, 421, 419), (295, 292, 294), (297, 295, 298), (299, 297, 298), (302, 301, 300, 299), (301, 303, 300), (303, 304, 300), (305, 302, 299), (323, 305, 306), (306, 307, 308), (307, 309, 308), (309, 311, 310), (311, 314, 310), (313, 312, 314), (311, 313, 314), (314, 315, 316), (310, 314, 316), (315, 317, 316), (317, 318, 319), (320, 319, 322), (320, 322, 321), (330, 323, 321), (324, 323, 330), (324, 325, 323), (327, 326, 325, 324), (329, 328, 326), (477, 326, 328), (331, 330, 353), (331, 332, 330), (352, 332, 331), (333, 332, 352), (335, 334, 333), (335, 333, 342), (647, 335, 342), (647, 338, 339), (337, 647, 339), (339, 338, 340), (340, 341, 408), (341, 343, 408), (408, 343, 344), (343, 345, 344), (345, 364, 344), (345, 346, 364), (348, 347, 346, 345), (347, 348, 363), (363, 348, 345, 349), (353, 354, 349), (350, 353, 349), (351, 350, 343), (341, 352, 351, 343), (342, 352, 341), (343, 350, 349), (355, 354, 353), (355, 356, 354), (356, 357, 354), (360, 359, 358, 356), (361, 360, 356, 355), (362, 361, 355), (322, 361, 362), (357, 363, 354), (354, 363, 349), (346, 366, 365), (367, 364, 346, 365), (368, 367, 365), (367, 368, 369), (408, 369, 370, 371), (371, 372, 402), (373, 371, 402), (374, 373, 402), (385, 375, 374), (376, 375, 385), (378, 376, 385), (380, 378, 385, 379), (380, 383, 381), (382, 380, 381), (383, 385, 402, 384), (387, 386, 384), (387, 388, 386), (389, 390, 395), (388, 389, 395), (390, 391, 395), (391, 392, 394), (393, 661, 394), (392, 393, 394), (394, 661, 656), (391, 396, 395), (395, 396, 397, 388), (388, 397, 386), (400, 399, 398, 389), (401, 399, 400), (401, 400, 387), (402, 401, 387), (371, 401, 402), (368, 403, 401, 370), (404, 403, 368), (403, 399, 401), (398, 390, 389), (398, 406, 405), (384, 402, 387), (386, 397, 383, 384), (397, 381, 383), (379, 385, 383), (383, 380, 379), (385, 374, 402), (370, 401, 371), (369, 368, 370), (364, 367, 369), (364, 369, 344), (349, 345, 343), (344, 369, 408), (340, 342, 341), (340, 408, 371), (373, 340, 371), (374, 339, 340, 373), (342, 333, 352), (352, 331, 351), (351, 331, 350), (362, 355, 353), (330, 362, 353), (331, 353, 350), (330, 321, 362), (321, 322, 362), (319, 361, 322), (409, 311, 412), (411, 410, 409, 412), (413, 410, 411), (414, 415, 410), (417, 416, 414), (418, 416, 417), (420, 418, 417, 419), (421, 420, 419), (420, 422, 418), (422, 423, 418), (425, 424, 422), (425, 426, 508, 424), (428, 427, 426, 425), (426, 427, 429), (429, 433, 426), (433, 429, 430), (430, 431, 433), (431, 432, 516), (432, 8, 516), (433, 431, 434), (512, 433, 434), (435, 512, 434), (435, 505, 493), (492, 435, 493), (436, 425, 422, 420), (421, 436, 420), (286, 425, 436), (419, 417, 410, 413), (417, 414, 410), (411, 419, 413), (410, 437, 409), (412, 311, 309), (298, 412, 309), (310, 316, 320), (320, 308, 310), (306, 308, 320), (321, 306, 320), (323, 306, 321), (305, 299, 306), (306, 299, 298, 307), (411, 412, 298), (307, 298, 309), (294, 419, 411), (298, 295, 294, 411), (292, 419, 294), (284, 428, 425), (439, 438, 280, 279), (439, 279, 278), (287, 285, 286), (278, 440, 439), (278, 441, 440), (441, 276, 440), (276, 442, 537, 440), (443, 442, 276), (443, 444, 442), (442, 445, 537), (289, 277, 288), (276, 441, 274), (447, 446, 699), (448, 537, 449), (448, 449, 450), (452, 451, 450), (449, 452, 450), (448, 438, 439), (455, 454, 532, 522), (457, 456, 525), (359, 318, 458), (458, 461, 359), (461, 458, 459), (459, 460, 461), (319, 318, 359, 361), (359, 360, 361), (461, 676, 358), (359, 461, 358), (184, 463, 464, 187), (463, 184, 462, 683), (617, 606, 464, 463), (467, 466, 465), (467, 468, 469, 473), (470, 467, 471), (472, 470, 471), (467, 473, 466), (471, 467, 465, 616), (466, 474, 615), (465, 466, 615), (477, 302, 305), (326, 477, 325), (325, 477, 305, 323), (176, 177, 21), (328, 469, 478, 479), (479, 477, 328), (707, 478, 468), (470, 707, 468), (469, 468, 478), (470, 472, 707), (467, 470, 468), (480, 459, 680), (458, 680, 459), (482, 489, 481), (489, 482, 483), (483, 480, 503), (485, 484, 482), (486, 484, 485), (494, 486, 485), (487, 486, 494), (485, 482, 481), (475, 489, 476), (491, 472, 504), (490, 491, 504), (482, 490, 504), (416, 492, 493), (434, 487, 494), (434, 494, 435), (505, 435, 494), (300, 304, 495), (300, 495, 299), (496, 497, 498), (496, 498, 304), (509, 304, 498), (510, 499, 486), (500, 510, 486), (415, 475, 476, 501), (437, 501, 409), (415, 501, 437, 410), (476, 313, 501), (409, 501, 313), (311, 409, 313), (316, 317, 319), (316, 319, 320), (489, 483, 502), (476, 489, 502), (313, 476, 502), (502, 483, 503), (502, 503, 312), (313, 502, 312), (504, 472, 471), (482, 504, 483), (504, 471, 480), (483, 504, 480), (494, 485, 481), (505, 494, 481), (489, 505, 481), (505, 489, 475), (496, 706, 506), (496, 304, 303), (898, 496, 303), (499, 507, 490), (507, 506, 706), (484, 486, 499, 490), (490, 507, 491), (491, 507, 706), (482, 484, 490), (284, 425, 286), (422, 424, 508), (423, 422, 508, 416), (304, 509, 495), (259, 10, 215), (3, 10, 259), (10, 11, 215), (423, 416, 418), (511, 493, 505), (475, 511, 505), (416, 493, 511), (414, 416, 511), (511, 475, 415), (415, 414, 511), (495, 296, 295), (299, 495, 295, 297), (512, 435, 492), (508, 492, 416), (0, 446, 447), (447, 509, 498), (498, 513, 447), (488, 7, 500), (487, 488, 500), (487, 500, 486), (282, 283, 427, 428), (284, 282, 428), (514, 289, 291), (290, 436, 421), (433, 512, 515), (426, 433, 515), (508, 426, 515), (508, 515, 512), (492, 508, 512), (446, 514, 293), (293, 514, 291), (699, 446, 293), (293, 291, 292), (516, 8, 488), (431, 516, 434), (516, 488, 487, 434), (429, 524, 517, 430), (518, 277, 289), (520, 519, 281), (438, 520, 281), (281, 519, 521), (521, 522, 524), (524, 522, 523), (521, 524, 283), (283, 281, 521), (283, 524, 429), (427, 283, 429), (517, 431, 430), (438, 281, 280), (453, 455, 522, 520), (538, 453, 520), (520, 522, 521), (519, 520, 521), (276, 441, 277), (277, 441, 278), (454, 525, 531, 532), (451, 526, 453, 529), (453, 526, 527), (528, 526, 451), (451, 529, 450), (538, 529, 453), (517, 532, 531), (532, 517, 523), (522, 532, 523), (523, 517, 524), (518, 274, 277), (514, 518, 289), (535, 536, 702), (445, 449, 537), (537, 448, 439), (440, 537, 439), (450, 529, 538), (450, 538, 448), (438, 538, 520), (448, 538, 438), (454, 527, 457, 525), (527, 539, 457), (453, 527, 454), (455, 453, 454), (541, 540, 869), (456, 541, 869), (544, 543, 696), (530, 547, 545), (445, 546, 545), (545, 452, 449), (449, 445, 545), (528, 451, 547), (547, 451, 452), (452, 545, 547), (548, 539, 526), (549, 548, 528), (828, 550, 549), (550, 828, 551), (551, 552, 550), (552, 551, 553), (553, 554, 552), (549, 550, 555, 548), (548, 526, 528), (526, 539, 527), (550, 556, 555), (377, 559, 376), (642, 560, 377), (561, 560, 642), (562, 561, 642), (561, 563, 560), (561, 564, 563), (564, 561, 565), (566, 564, 565), (566, 567, 580), (567, 568, 580), (569, 568, 567), (649, 569, 567), (570, 569, 649), (577, 569, 570), (571, 577, 570), (650, 673, 571), (572, 571, 673), (572, 573, 655), (575, 574, 627), (575, 737, 574), (572, 655, 577), (571, 572, 577), (571, 570, 649), (578, 571, 649), (578, 649, 579), (646, 578, 579), (566, 580, 564), (563, 582, 583), (582, 669, 583), (584, 604, 669, 582), (585, 604, 584), (586, 594, 585), (587, 586, 585), (589, 588, 587), (592, 590, 589), (591, 590, 592), (592, 589, 593), (589, 587, 593), (586, 595, 594), (563, 596, 582), (581, 596, 563), (563, 583, 560), (610, 598, 597), (599, 666, 597, 598), (600, 599, 598), (599, 579, 626, 666), (610, 597, 562), (602, 603, 601), (612, 602, 675, 366), (603, 602, 612), (474, 605, 677), (615, 474, 677), (608, 609, 607), (559, 337, 339), (376, 559, 339, 375), (375, 339, 374), (610, 562, 660), (611, 603, 612), (611, 612, 347), (669, 604, 336, 613), (604, 614, 336), (613, 336, 335), (337, 613, 335, 647), (616, 465, 615), (615, 677, 686), (459, 615, 686, 460), (617, 618, 333), (334, 617, 333), (333, 618, 332), (585, 594, 606, 614), (604, 585, 614), (619, 620, 621), (621, 620, 622), (621, 622, 722), (377, 583, 559), (648, 624, 623), (564, 581, 563), (576, 573, 574), (576, 590, 591), (627, 574, 573), (631, 627, 573), (627, 631, 629), (628, 627, 629), (628, 630, 627), (631, 573, 572), (609, 633, 607), (742, 635, 634), (733, 634, 636), (590, 637, 589), (195, 192, 638), (196, 195, 638), (122, 201, 196, 638), (737, 575, 639), (627, 630, 575), (407, 640, 641), (405, 407, 641), (642, 377, 376), (644, 643, 665), (664, 645, 644), (665, 643, 657), (599, 646, 579), (338, 647, 342, 340), (648, 623, 645), (648, 645, 664), (564, 580, 581), (649, 567, 566), (579, 649, 626), (649, 566, 626), (566, 565, 626), (650, 571, 578), (651, 650, 578), (723, 651, 578, 646), (614, 606, 336), (336, 606, 617, 334), (336, 334, 335), (607, 652, 731, 653), (608, 607, 653), (593, 654, 580), (592, 593, 580), (654, 593, 581), (580, 654, 581), (655, 573, 576), (569, 577, 655), (394, 659, 391), (391, 659, 396), (722, 622, 658), (623, 651, 723), (623, 723, 645), (400, 389, 388), (400, 388, 387), (390, 398, 405), (659, 394, 382), (396, 659, 397), (392, 391, 674), (660, 562, 642), (642, 378, 660), (378, 642, 376), (660, 378, 380), (656, 660, 380), (610, 660, 656), (661, 610, 656), (643, 600, 662), (600, 598, 610), (662, 600, 610), (657, 643, 662), (662, 610, 661, 393), (657, 662, 392), (392, 662, 393), (663, 658, 407), (663, 407, 405, 406), (664, 644, 640), (640, 644, 665), (640, 665, 641), (565, 666, 626), (565, 561, 562), (666, 565, 562), (597, 666, 562), (646, 599, 667), (599, 600, 667), (667, 643, 644), (667, 600, 643), (668, 621, 722), (601, 668, 722, 602), (669, 613, 337), (583, 669, 559), (559, 669, 337), (731, 670, 624, 671), (671, 624, 648, 620), (671, 620, 619), (655, 576, 672), (576, 591, 672), (672, 591, 592), (672, 568, 569), (569, 655, 672), (568, 672, 592, 580), (631, 673, 625), (673, 631, 572), (673, 650, 651), (625, 673, 651), (625, 651, 623), (397, 659, 382), (397, 382, 381), (674, 405, 641), (405, 674, 390), (674, 391, 390), (365, 366, 675), (658, 640, 407), (358, 676, 357), (357, 356, 358), (357, 676, 611, 347), (347, 363, 357), (603, 677, 601), (652, 678, 731), (678, 670, 731), (658, 663, 679), (679, 663, 684), (675, 679, 684), (365, 675, 684), (461, 460, 676), (653, 619, 730), (730, 619, 621), (680, 503, 480), (312, 503, 680, 315), (315, 314, 312), (315, 680, 458), (318, 317, 315, 458), (479, 478, 681), (301, 302, 479), (479, 681, 301), (302, 477, 479), (471, 616, 459), (480, 471, 459), (616, 615, 459), (618, 327, 324), (332, 618, 324), (332, 324, 330), (329, 326, 327, 682), (327, 618, 682), (684, 663, 406), (365, 684, 404), (404, 368, 365), (398, 684, 406), (404, 684, 398), (399, 403, 404, 398), (394, 656, 382), (382, 656, 380), (665, 657, 641), (657, 685, 641), (685, 657, 392, 674), (641, 685, 674), (347, 612, 366, 346), (620, 648, 664), (686, 677, 603), (460, 686, 676), (686, 603, 611), (676, 686, 611), (608, 653, 687), (474, 688, 687, 605), (636, 689, 652), (689, 629, 670), (652, 689, 670, 678), (691, 690, 692), (531, 691, 692), (517, 531, 692), (690, 432, 692), (692, 432, 431), (517, 692, 431), (4, 13, 9), (7, 4, 693), (536, 695, 702), (525, 533, 531), (540, 696, 803, 697), (869, 540, 697), (444, 546, 442), (442, 546, 445), (547, 549, 528), (539, 555, 698), (555, 539, 548), (539, 698, 456, 457), (509, 447, 699), (699, 293, 292), (495, 509, 699, 296), (296, 699, 292, 295), (693, 2, 0), (513, 0, 447), (500, 7, 693, 700), (500, 700, 510), (6, 13, 4), (269, 902, 701), (14, 902, 269), (15, 14, 269), (272, 273, 1), (2, 272, 1), (535, 702, 876), (703, 704, 716), (704, 705, 716), (706, 707, 491), (707, 706, 898, 681), (472, 491, 707), (478, 707, 681), (749, 710, 709), (709, 710, 747), (712, 711, 710, 749), (713, 711, 712), (715, 713, 712, 749), (715, 749, 714), (499, 510, 497, 506), (507, 499, 506), (506, 497, 496), (17, 15, 269), (751, 716, 718, 750), (717, 751, 750), (719, 766, 721), (721, 720, 719), (720, 721, 775), (721, 762, 775), (722, 658, 679), (675, 602, 722, 679), (620, 664, 622), (622, 664, 640), (622, 640, 658), (560, 583, 377), (723, 646, 645), (646, 667, 645), (645, 667, 644), (629, 631, 625), (473, 469, 329), (329, 469, 328), (329, 682, 683), (462, 329, 683), (724, 688, 474), (466, 724, 474), (727, 725, 726), (727, 726, 734), (728, 639, 729), (635, 729, 634), (635, 728, 729), (729, 630, 628), (729, 639, 575), (630, 729, 575), (730, 687, 653), (687, 730, 668), (605, 687, 668, 677), (668, 730, 621), (677, 668, 601), (653, 731, 619), (731, 671, 619), (593, 587, 596), (596, 587, 585, 584), (581, 593, 596), (596, 584, 582), (629, 625, 670), (670, 625, 623), (670, 623, 624), (463, 683, 618), (617, 463, 618), (683, 682, 618), (182, 462, 184), (462, 473, 329), (724, 732, 609), (724, 609, 608, 688), (632, 187, 464), (464, 606, 594), (595, 464, 594), (733, 636, 652), (633, 733, 652, 607), (734, 735, 586), (588, 734, 587), (587, 734, 586), (574, 737, 736), (737, 727, 637, 736), (574, 736, 576), (576, 736, 590), (637, 590, 736), (729, 628, 738), (634, 729, 738), (634, 738, 636), (738, 628, 629), (636, 738, 629, 689), (706, 496, 898), (172, 732, 179, 178), (179, 732, 183), (732, 633, 609), (739, 900, 714), (186, 188, 185), (186, 735, 734), (726, 186, 734), (180, 181, 187), (187, 181, 184), (183, 732, 182), (182, 732, 724), (182, 724, 462), (462, 724, 466), (473, 462, 466), (741, 740, 907), (741, 907, 172), (172, 907, 633, 732), (735, 186, 595), (595, 186, 632), (586, 735, 595), (595, 632, 464), (740, 743, 742), (740, 742, 733), (742, 634, 733), (744, 165, 188), (725, 744, 726), (188, 726, 744), (726, 188, 186), (728, 746, 745), (745, 744, 725), (728, 745, 725, 737), (639, 728, 737), (709, 747, 635, 743), (708, 709, 743), (635, 746, 728), (743, 635, 742), (268, 173, 175), (714, 749, 739), (749, 709, 708), (739, 749, 708), (751, 717, 891), (891, 717, 750), (751, 891, 892), (270, 751, 892), (754, 753, 752), (754, 752, 794), (755, 754, 794), (759, 757, 756), (758, 756, 757), (757, 759, 760), (927, 757, 760), (760, 759, 761), (711, 713, 761), (760, 761, 894), (905, 760, 894), (762, 760, 905), (713, 894, 761), (764, 763, 924), (765, 924, 763, 193), (117, 764, 756), (721, 766, 762), (767, 794, 752), (767, 758, 757), (770, 769, 768), (769, 771, 928), (769, 772, 771), (773, 770, 768, 753), (784, 770, 773), (770, 772, 769), (753, 768, 752), (774, 755, 794), (66, 940, 57, 59), (777, 774, 794), (941, 774, 777), (766, 719, 777), (778, 779, 912), (779, 780, 912), (782, 781, 780), (778, 783, 49), (784, 773, 754), (942, 785, 784), (755, 784, 754), (754, 773, 753), (786, 774, 941), (79, 785, 789), (788, 789, 787), (789, 785, 942), (704, 790, 705), (792, 776, 791), (267, 911, 793, 791), (777, 794, 766), (799, 798, 797), (797, 800, 846), (782, 801, 781), (787, 786, 870), (802, 141, 138), (74, 73, 937), (75, 74, 937), (697, 803, 878), (878, 803, 535, 804), (807, 806, 805), (846, 800, 808), (846, 808, 790), (720, 808, 719), (809, 795, 796), (543, 809, 796), (812, 810, 811), (810, 812, 817), (814, 810, 815), (815, 880, 813), (814, 815, 813), (880, 806, 813), (810, 817, 815), (815, 817, 816), (879, 815, 816), (145, 146, 820), (819, 829, 821), (146, 819, 821), (829, 812, 821), (823, 825, 824), (826, 823, 76), (229, 256, 444, 843), (843, 444, 443), (696, 844, 803), (799, 797, 827), (796, 795, 799, 827), (796, 827, 847), (243, 828, 530), (828, 549, 547), (530, 828, 547), (251, 830, 553, 245), (554, 831, 882), (841, 832, 974, 984), (832, 833, 974), (832, 834, 840, 833), (834, 837, 836, 835), (837, 838, 836), (838, 837, 962), (839, 838, 962), (976, 839, 975), (838, 867, 836), (974, 833, 840), (254, 974, 840), (842, 841, 984, 983), (983, 986, 842), (228, 229, 843), (228, 843, 275), (275, 843, 443, 276), (533, 691, 531), (803, 845, 536), (803, 536, 535), (221, 262, 218), (827, 797, 846), (827, 846, 847), (847, 846, 790), (847, 790, 704), (256, 546, 444), (555, 556, 698), (698, 541, 456), (849, 848, 544), (544, 848, 543), (888, 544, 696), (851, 850, 248, 237), (235, 851, 237), (854, 853, 852), (854, 852, 971), (981, 854, 971), (852, 855, 971), (971, 855, 871, 558), (153, 856, 150), (856, 153, 857), (856, 858, 150), (860, 859, 868), (859, 860, 866), (964, 861, 859, 866), (862, 861, 964), (861, 862, 865), (863, 861, 865), (864, 862, 964), (864, 964, 154), (154, 966, 864), (857, 866, 867), (860, 867, 866), (836, 860, 963), (868, 822, 823), (534, 694, 5), (690, 534, 5, 432), (432, 5, 8), (695, 703, 877), (695, 877, 702), (775, 886, 718), (705, 775, 718), (705, 718, 716), (456, 869, 525), (525, 869, 691, 533), (543, 796, 845), (696, 543, 844), (870, 786, 941), (798, 870, 941, 797), (871, 872, 970), (558, 871, 557), (557, 871, 848, 849), (822, 873, 959), (874, 885, 873), (874, 875, 885), (965, 874, 873), (822, 959, 823), (694, 876, 6), (6, 5, 694), (703, 716, 877), (869, 697, 878), (869, 878, 691), (881, 880, 879, 221), (883, 151, 884), (820, 811, 884), (151, 820, 884), (873, 885, 959), (959, 885, 73, 74), (700, 693, 513), (513, 693, 0), (513, 510, 700), (718, 886, 750), (878, 804, 691), (691, 534, 690), (887, 704, 703), (695, 536, 887, 703), (805, 806, 881, 220), (220, 881, 221), (220, 221, 219), (556, 889, 698), (889, 540, 541), (889, 541, 698), (816, 817, 233, 261), (261, 233, 542), (261, 542, 224), (848, 809, 543), (880, 815, 879), (811, 890, 884), (811, 810, 890), (890, 810, 814), (497, 510, 513), (497, 513, 498), (270, 892, 271), (893, 892, 748), (268, 271, 893), (892, 893, 271), (894, 713, 715), (894, 715, 714), (750, 894, 714), (804, 535, 534), (534, 691, 804), (534, 535, 876), (694, 534, 876), (264, 220, 219), (542, 232, 224), (888, 696, 895), (889, 888, 895, 540), (895, 696, 540), (879, 816, 262), (262, 816, 261), (221, 879, 262), (262, 261, 223), (806, 880, 881), (897, 896, 801), (814, 813, 896), (896, 897, 814), (681, 898, 303, 301), (271, 268, 17), (900, 739, 899), (748, 900, 899), (899, 739, 740), (741, 899, 740), (741, 748, 899), (171, 748, 741), (172, 171, 741), (710, 711, 901), (710, 901, 747), (702, 877, 902), (876, 702, 902), (902, 877, 701), (6, 876, 902, 14), (14, 13, 6), (844, 543, 845), (844, 845, 803), (776, 807, 903), (903, 807, 805, 220), (266, 776, 903, 264), (264, 903, 220), (807, 776, 904), (748, 171, 173, 893), (173, 268, 893), (739, 708, 740), (708, 743, 740), (877, 716, 751, 270), (877, 270, 701), (269, 701, 270), (775, 762, 905), (905, 886, 775), (886, 905, 894), (886, 894, 750), (796, 847, 887), (845, 796, 887), (887, 847, 704), (845, 887, 536), (813, 806, 906), (906, 807, 904), (791, 776, 266), (267, 791, 266, 265), (793, 792, 791), (907, 740, 733), (907, 733, 633), (194, 189, 163), (194, 163, 165, 744), (165, 163, 164), (747, 908, 746), (635, 747, 746), (746, 908, 194, 745), (162, 160, 34), (162, 34, 32), (121, 638, 192), (193, 121, 192), (750, 714, 900), (891, 750, 900, 892), (892, 900, 748), (761, 759, 909), (711, 761, 909, 901), (35, 204, 921), (808, 720, 910), (790, 808, 910), (790, 910, 705), (910, 720, 775, 705), (207, 911, 267, 206), (912, 783, 778), (912, 793, 913), (783, 912, 913), (793, 912, 792), (158, 914, 204), (926, 204, 914), (915, 88, 90), (771, 915, 928), (727, 734, 637), (637, 734, 588, 589), (737, 725, 727), (120, 202, 122), (122, 202, 201), (765, 917, 916), (917, 765, 191), (901, 916, 917), (908, 747, 901, 917), (191, 194, 908), (908, 917, 191), (918, 119, 121), (193, 918, 121), (123, 104, 919), (104, 200, 919), (203, 124, 123, 919), (202, 124, 203), (919, 198, 197, 201), (203, 919, 201), (109, 106, 123), (920, 109, 123), (111, 109, 920, 118), (124, 920, 123), (920, 119, 118), (920, 124, 120), (119, 920, 120), (204, 926, 921), (921, 207, 205), (35, 921, 33), (33, 921, 205, 31), (37, 922, 38), (199, 37, 36), (101, 43, 923), (41, 39, 922, 923), (923, 103, 102), (922, 103, 923), (114, 98, 108, 113), (113, 108, 109), (924, 759, 756), (764, 924, 756), (759, 924, 909), (924, 765, 916), (901, 909, 924, 916), (925, 117, 112, 111), (925, 111, 763), (117, 925, 764), (764, 925, 763), (763, 111, 918), (763, 918, 193), (103, 922, 37), (200, 103, 37), (200, 37, 199), (923, 102, 101), (110, 113, 109), (793, 911, 926), (913, 793, 926), (926, 911, 207), (921, 926, 207), (794, 767, 927), (766, 794, 927), (766, 927, 762), (927, 767, 757), (768, 769, 928), (768, 928, 115, 116), (100, 929, 101), (101, 929, 44, 43), (930, 125, 97), (90, 89, 930), (930, 97, 114), (114, 97, 98), (90, 930, 114, 935), (45, 931, 52, 42), (93, 932, 94), (53, 931, 94), (91, 87, 92), (762, 927, 760), (47, 49, 933), (49, 783, 913, 933), (933, 913, 926), (933, 158, 47), (158, 933, 914), (933, 926, 914), (768, 116, 934), (752, 768, 934), (752, 934, 758), (767, 752, 758), (756, 934, 116), (117, 756, 116), (934, 756, 758), (922, 39, 38), (108, 98, 99), (108, 99, 107), (915, 90, 935), (928, 915, 935), (928, 935, 115), (780, 781, 904), (912, 780, 792), (792, 780, 904), (904, 776, 792), (932, 92, 58, 56), (56, 53, 932), (54, 53, 56), (53, 94, 932), (936, 60, 88), (62, 936, 771), (936, 88, 915), (771, 936, 915), (937, 787, 870), (55, 939, 129, 938), (938, 129, 126), (54, 55, 938, 51), (51, 938, 126), (67, 86, 940), (940, 86, 84, 939), (940, 939, 55), (57, 940, 55), (806, 807, 906), (801, 896, 781), (781, 896, 906), (813, 906, 896), (904, 781, 906), (800, 797, 941), (941, 777, 719), (719, 800, 941), (800, 719, 808), (127, 131, 155), (778, 155, 779), (779, 782, 780), (787, 789, 942), (787, 942, 774), (786, 787, 774), (942, 784, 755), (774, 942, 755), (64, 772, 785), (772, 64, 62), (785, 772, 770), (772, 62, 771), (785, 770, 784), (84, 157, 156), (129, 84, 156), (939, 84, 129), (129, 156, 128), (80, 86, 67), (86, 80, 85), (70, 63, 78), (63, 70, 68, 65), (78, 63, 64), (78, 64, 79), (944, 948, 943), (944, 943, 945), (944, 945, 875), (950, 946, 945), (943, 950, 945), (945, 946, 947), (946, 950, 951), (943, 948, 141), (966, 141, 948), (83, 949, 136), (949, 802, 138, 136), (136, 157, 82), (83, 136, 82), (137, 157, 136), (157, 137, 156), (81, 951, 83), (83, 951, 950, 949), (77, 946, 69), (951, 69, 946), (946, 77, 71, 947), (70, 77, 69), (952, 818, 798), (979, 952, 798, 799), (884, 890, 953), (133, 953, 897), (801, 133, 897), (953, 890, 897), (897, 890, 814), (75, 937, 818), (818, 952, 75), (870, 818, 937), (818, 870, 798), (156, 137, 130), (156, 130, 127), (72, 79, 788), (954, 73, 72, 788), (73, 954, 937), (789, 788, 79), (954, 788, 787), (937, 954, 787), (829, 819, 955, 234), (234, 955, 235), (956, 826, 957), (958, 957, 979), (823, 959, 76), (959, 74, 76), (943, 802, 949), (950, 943, 949), (802, 943, 141), (875, 945, 947), (960, 875, 947), (875, 960, 885), (960, 71, 72), (71, 960, 947), (885, 960, 72, 73), (961, 148, 149), (972, 148, 961), (962, 837, 834), (962, 834, 832), (963, 868, 824), (963, 860, 868), (963, 824, 973), (868, 823, 824), (973, 824, 825), (964, 866, 857), (154, 964, 857), (153, 154, 857), (861, 863, 859), (965, 873, 822), (863, 965, 859), (868, 965, 822), (859, 965, 868), (966, 154, 152), (141, 966, 140), (152, 143, 140), (966, 152, 140), (865, 862, 864), (948, 944, 865, 864), (864, 966, 948), (968, 967, 874), (967, 968, 865, 944), (863, 968, 874), (874, 965, 863), (968, 863, 865), (874, 967, 944, 875), (557, 849, 969), (969, 849, 544, 888), (970, 958, 979), (871, 970, 848), (848, 970, 809), (820, 146, 821), (821, 812, 811), (811, 820, 821), (826, 76, 957), (957, 76, 952), (957, 952, 979), (971, 558, 557), (148, 972, 850), (872, 973, 825), (973, 872, 855), (852, 973, 855), (855, 872, 871), (825, 823, 826, 956), (974, 254, 984), (834, 853, 854, 840), (839, 962, 832), (975, 839, 832), (975, 832, 841), (835, 836, 963, 853), (853, 963, 973), (853, 973, 852), (150, 858, 976, 149), (149, 976, 961), (838, 839, 977), (867, 856, 857), (856, 867, 838, 977), (839, 976, 858, 856), (856, 977, 839), (867, 860, 836), (241, 243, 530), (530, 546, 256), (241, 530, 256), (546, 530, 545), (882, 556, 550), (236, 238, 257), (232, 236, 257, 230), (978, 969, 888), (882, 978, 888, 556), (888, 889, 556), (812, 829, 234), (812, 234, 817), (233, 817, 234), (970, 979, 809), (979, 799, 795), (809, 979, 795), (245, 553, 551, 828), (244, 245, 828), (245, 244, 242), (552, 554, 882), (552, 882, 550), (237, 248, 980), (237, 980, 238), (980, 239, 238), (978, 981, 557), (882, 831, 978), (969, 978, 557), (850, 982, 819), (148, 850, 819), (982, 850, 851), (955, 982, 851), (819, 982, 955), (955, 851, 235), (825, 956, 958), (872, 825, 958), (958, 956, 957), (872, 958, 970), (250, 246, 247), (554, 252, 831), (830, 252, 554), (830, 554, 553), (983, 250, 249), (254, 253, 984), (983, 984, 253), (983, 253, 250), (985, 840, 854), (985, 254, 840), (254, 985, 252), (985, 854, 981), (831, 985, 981), (252, 985, 831), (986, 983, 249), (972, 986, 850), (248, 850, 986, 249), (841, 976, 975), (976, 841, 842), (842, 972, 961), (976, 842, 961), (986, 972, 842), (835, 853, 834), (981, 971, 557), (831, 981, 978)])
me_mesh.polygons.foreach_set('use_smooth', [True] * 1750)
me_mesh.use_remesh_preserve_volume = False
me_mesh.use_remesh_preserve_attributes = False
me_mesh.use_mirror_vertex_groups = False
me_mesh.update()

# ---- objects
ob_mball_001 = bpy.data.objects.new('Mball.001', me_mesh)
ob_lamp = bpy.data.objects.new('Lamp', light_lamp)
ob_camera = bpy.data.objects.new('Camera', cam_camera)

# ---- transforms, parenting, visibility, modifiers, constraints
ob_mball_001.location = (0.4206, -1.084, 2.324)
ob_mball_001.lineart.crease_threshold = 0.0
ob_lamp.location = (4.076, 1.005, 5.904)
ob_lamp.rotation_euler = (0.6503, 0.05522, 1.866)
ob_lamp.lock_rotations_4d = False
ob_lamp.empty_display_type = 'ARROWS'
ob_lamp.color = (0.0, 0.0, 0.0, 0.0)
ob_lamp.lineart.crease_threshold = 0.0
ob_camera.location = (7.481, -6.508, 5.344)
ob_camera.rotation_euler = (1.109, 0.01082, 0.8149)
ob_camera.lock_rotations_4d = False
ob_camera.empty_display_type = 'ARROWS'
ob_camera.color = (0.0, 0.0, 0.0, 0.0)
ob_camera.display_type = 'WIRE'
ob_camera.lineart.crease_threshold = 0.0

# ---- collection membership
col_collection_1.objects.link(ob_mball_001)
col_collection_1.objects.link(ob_lamp)
col_collection_1.objects.link(ob_camera)

# ---- scene / render settings (as saved in the file)
scene.camera = ob_camera
scene.frame_start = 1; scene.frame_end = 250; scene.frame_set(64)
scene.render.engine = 'BLENDER_EEVEE_NEXT'
scene.render.image_settings.compression = 90
scene.render.resolution_percentage = 50
scene.render.dither_intensity = 0.0
scene.cycles.use_denoising = False
scene.cycles.samples = 10
scene.cycles.sampling_pattern = 'TABULATED_SOBOL'
scene.cycles.light_sampling_threshold = 0.0
scene.cycles.use_adaptive_sampling = False
scene.cycles.use_light_tree = False
scene.cycles.blur_glossy = 0.0
scene.cycles.volume_bounces = 1
scene.cycles.pixel_filter_type = 'GAUSSIAN'
scene.cycles.sample_clamp_indirect = 0.0
scene.view_settings.view_transform = 'Standard'
bpy.context.view_layer.update()
